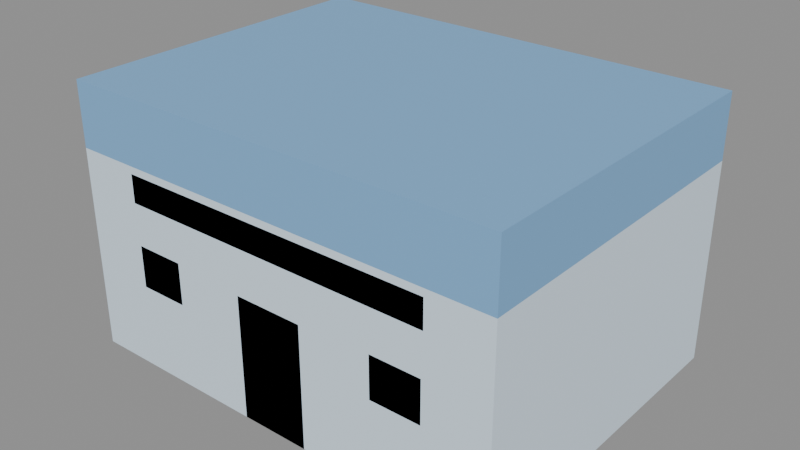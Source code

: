 # Source: gedung_laundry.blend  (saved by Blender 5.3.31; exported with 4.5.12 LTS)
import bpy
from mathutils import Matrix  # noqa: F401  (used for matrix-valued properties, if any)

bpy.ops.wm.read_factory_settings(use_empty=True)
scene = bpy.context.scene
scene.name = 'Scene'

# ---- images (referenced by path relative to the original .blend; pixels are not part of the script)
import os
ASSET_DIR = os.environ.get("B2B_ASSET_DIR", "")  # directory of the original .blend (textures are referenced by path, not embedded)
HERE = os.path.dirname(os.path.abspath(__file__))  # packed textures are extracted next to this script under _unpacked/

def load_image(name, relpath, width, height, colorspace="sRGB"):
    """Load a texture the original file referenced (path relative to the .blend, or extracted next to this script)."""
    p = next((c for c in (os.path.join(HERE, relpath), os.path.join(ASSET_DIR, relpath)) if relpath and os.path.exists(c)), "")
    if p:
        img = bpy.data.images.load(p, check_existing=True)
        img.name = name
    else:  # same state as the original file: an image datablock whose file is absent (Cycles renders it pink)
        img = bpy.data.images.new(name, width, height)
        img.source = "FILE"
        img.filepath = "//" + (relpath or name)
    img.colorspace_settings.name = colorspace
    return img
img_palet_gedung_laundry = load_image('palet_gedung_laundry', '_unpacked/palet_gedung_laundry.b8d35764.png', 16, 4, 'sRGB')

# ---- materials (node trees are filled in below, after node groups)
mat_palet_gedung_laundry = bpy.data.materials.new('palet_gedung_laundry')

# ---- material node trees
mat_palet_gedung_laundry.use_nodes = True; mat_palet_gedung_laundry.node_tree.nodes.clear()
_N = mat_palet_gedung_laundry.node_tree.nodes; _L = mat_palet_gedung_laundry.node_tree.links
n0 = _N.new('ShaderNodeBsdfPrincipled'); n0.name = 'Principled BSDF'; n0.location = (-200, 100)
n0.inputs[10].default_value = 0.005
n1 = _N.new('ShaderNodeOutputMaterial'); n1.name = 'Material Output'; n1.location = (200, 100)
n2 = _N.new('ShaderNodeTexImage'); n2.name = 'Image Texture'; n2.location = (0, 0)
n2.image = img_palet_gedung_laundry
n2.interpolation = 'Closest'
_L.new(n0.outputs[0], n1.inputs[0])
_L.new(n2.outputs[0], n0.inputs[0])
n1.is_active_output = True

# ---- meshes
me_gedung_laundry = bpy.data.meshes.new('gedung_laundry')
me_gedung_laundry.from_pydata([(-4.0, -3.0, 0.0), (-4.0, -3.0, 3.648), (-4.0, 3.0, 0.0), (-4.0, 3.0, 3.648), (4.0, -3.0, 0.0), (4.0, -3.0, 3.648), (4.0, 3.0, 0.0), (4.0, 3.0, 3.648), (-4.0, -3.0, 3.648), (-4.0, -3.0, 4.8), (-4.0, 3.0, 3.648), (-4.0, 3.0, 4.8), (4.0, -3.0, 3.648), (4.0, -3.0, 4.8), (4.0, 3.0, 3.648), (4.0, 3.0, 4.8), (-0.625, -3.0, 0.0), (-0.625, -3.0, 2.2), (-0.625, -2.955, 0.0), (-0.625, -2.955, 2.2), (0.625, -3.0, 0.0), (0.625, -3.0, 2.2), (0.625, -2.955, 0.0), (0.625, -2.955, 2.2), (-2.85, -3.0, 1.522), (-2.85, -3.0, 2.272), (-2.85, -2.965, 1.522), (-2.85, -2.965, 2.272), (-1.95, -3.0, 1.522), (-1.95, -3.0, 2.272), (-1.95, -2.965, 1.522), (-1.95, -2.965, 2.272), (1.95, -3.0, 1.522), (1.95, -3.0, 2.272), (1.95, -2.965, 1.522), (1.95, -2.965, 2.272), (2.85, -3.0, 1.522), (2.85, -3.0, 2.272), (2.85, -2.965, 1.522), (2.85, -2.965, 2.272), (-2.88, -3.0, 3.018), (-2.88, -3.0, 3.518), (-2.88, -2.93, 3.018), (-2.88, -2.93, 3.518), (2.88, -3.0, 3.018), (2.88, -3.0, 3.518), (2.88, -2.93, 3.018), (2.88, -2.93, 3.518)], [], [(0, 1, 3, 2), (2, 3, 7, 6), (6, 7, 5, 4), (4, 5, 1, 0), (2, 6, 4, 0), (7, 3, 1, 5), (8, 9, 11, 10), (10, 11, 15, 14), (14, 15, 13, 12), (12, 13, 9, 8), (10, 14, 12, 8), (15, 11, 9, 13), (16, 17, 19, 18), (18, 19, 23, 22), (22, 23, 21, 20), (20, 21, 17, 16), (18, 22, 20, 16), (23, 19, 17, 21), (24, 25, 27, 26), (26, 27, 31, 30), (30, 31, 29, 28), (28, 29, 25, 24), (26, 30, 28, 24), (31, 27, 25, 29), (32, 33, 35, 34), (34, 35, 39, 38), (38, 39, 37, 36), (36, 37, 33, 32), (34, 38, 36, 32), (39, 35, 33, 37), (40, 41, 43, 42), (42, 43, 47, 46), (46, 47, 45, 44), (44, 45, 41, 40), (42, 46, 44, 40), (47, 43, 41, 45)])
_uv = me_gedung_laundry.uv_layers.new(name='UVMap')
_uv.uv.foreach_set('vector', [0.125, 0.5, 0.125, 0.5, 0.125, 0.5, 0.125, 0.5, 0.125, 0.5, 0.125, 0.5, 0.125, 0.5, 0.125, 0.5, 0.125, 0.5, 0.125, 0.5, 0.125, 0.5, 0.125, 0.5, 0.125, 0.5, 0.125, 0.5, 0.125, 0.5, 0.125, 0.5, 0.125, 0.5, 0.125, 0.5, 0.125, 0.5, 0.125, 0.5, 0.125, 0.5, 0.125, 0.5, 0.125, 0.5, 0.125, 0.5, 0.375, 0.5, 0.375, 0.5, 0.375, 0.5, 0.375, 0.5, 0.375, 0.5, 0.375, 0.5, 0.375, 0.5, 0.375, 0.5, 0.375, 0.5, 0.375, 0.5, 0.375, 0.5, 0.375, 0.5, 0.375, 0.5, 0.375, 0.5, 0.375, 0.5, 0.375, 0.5, 0.375, 0.5, 0.375, 0.5, 0.375, 0.5, 0.375, 0.5, 0.375, 0.5, 0.375, 0.5, 0.375, 0.5, 0.375, 0.5, 0.625, 0.5, 0.625, 0.5, 0.625, 0.5, 0.625, 0.5, 0.625, 0.5, 0.625, 0.5, 0.625, 0.5, 0.625, 0.5, 0.625, 0.5, 0.625, 0.5, 0.625, 0.5, 0.625, 0.5, 0.625, 0.5, 0.625, 0.5, 0.625, 0.5, 0.625, 0.5, 0.625, 0.5, 0.625, 0.5, 0.625, 0.5, 0.625, 0.5, 0.625, 0.5, 0.625, 0.5, 0.625, 0.5, 0.625, 0.5, 0.875, 0.5, 0.875, 0.5, 0.875, 0.5, 0.875, 0.5, 0.875, 0.5, 0.875, 0.5, 0.875, 0.5, 0.875, 0.5, 0.875, 0.5, 0.875, 0.5, 0.875, 0.5, 0.875, 0.5, 0.875, 0.5, 0.875, 0.5, 0.875, 0.5, 0.875, 0.5, 0.875, 0.5, 0.875, 0.5, 0.875, 0.5, 0.875, 0.5, 0.875, 0.5, 0.875, 0.5, 0.875, 0.5, 0.875, 0.5, 0.875, 0.5, 0.875, 0.5, 0.875, 0.5, 0.875, 0.5, 0.875, 0.5, 0.875, 0.5, 0.875, 0.5, 0.875, 0.5, 0.875, 0.5, 0.875, 0.5, 0.875, 0.5, 0.875, 0.5, 0.875, 0.5, 0.875, 0.5, 0.875, 0.5, 0.875, 0.5, 0.875, 0.5, 0.875, 0.5, 0.875, 0.5, 0.875, 0.5, 0.875, 0.5, 0.875, 0.5, 0.875, 0.5, 0.875, 0.5, 0.875, 0.5, 0.875, 0.5, 0.875, 0.5, 0.875, 0.5, 0.875, 0.5, 0.875, 0.5, 0.875, 0.5, 0.875, 0.5, 0.875, 0.5, 0.875, 0.5, 0.875, 0.5, 0.875, 0.5, 0.875, 0.5, 0.875, 0.5, 0.875, 0.5, 0.875, 0.5, 0.875, 0.5, 0.875, 0.5, 0.875, 0.5, 0.875, 0.5, 0.875, 0.5, 0.875, 0.5, 0.875, 0.5, 0.875, 0.5])
me_gedung_laundry.materials.append(mat_palet_gedung_laundry)
me_gedung_laundry.update()

# ---- objects
ob_gedung_laundry = bpy.data.objects.new('gedung_laundry', me_gedung_laundry)

# ---- transforms, parenting, visibility, modifiers, constraints
ob_gedung_laundry.location = (0.0, 0.0, 0.0)

# ---- collection membership
scene.collection.objects.link(ob_gedung_laundry)

# ---- scene / render settings (as saved in the file)
scene.frame_start = 1; scene.frame_end = 250; scene.frame_set(1)
scene.render.engine = 'BLENDER_EEVEE_NEXT'
scene.render.bake_bias = 0.0
scene.render.bake_samples = 0
scene.render.compositor_device = 'GPU'
scene.eevee.use_volume_custom_range = False
scene.eevee.fast_gi_thickness_near = 0.1
scene.eevee.fast_gi_thickness_far = 0.0
scene.eevee.ray_tracing_options.screen_trace_thickness = 0.1
bpy.context.view_layer.update()

# ---- added for rendering (the .blend has no active camera and no usable light): camera, sun + grey world if the file has none
cam_auto = bpy.data.cameras.new('AutoCamera')
cam_auto.lens = 50.0
cam_auto.sensor_width = 36.0
cam_auto.clip_end = 1000.0
ob_auto_camera = bpy.data.objects.new('AutoCamera', cam_auto)
scene.collection.objects.link(ob_auto_camera)
ob_auto_camera.location = (10.2629, -12.3155, 10.6103)
ob_auto_camera.rotation_euler = (1.09748, -7.21219e-08, 0.694738)
scene.camera = ob_auto_camera
light_auto_sun = bpy.data.lights.new('AutoSun', 'SUN')
light_auto_sun.energy = 3.0
light_auto_sun.angle = 0.0523599
ob_auto_sun = bpy.data.objects.new('AutoSun', light_auto_sun)
scene.collection.objects.link(ob_auto_sun)
ob_auto_sun.rotation_euler = (0.872665, 0.174533, 0.523599)
if scene.world is None:
    world_auto = bpy.data.worlds.new('AutoWorld')
    world_auto.color = (0.3, 0.3, 0.3)
    scene.world = world_auto
bpy.context.view_layer.update()
